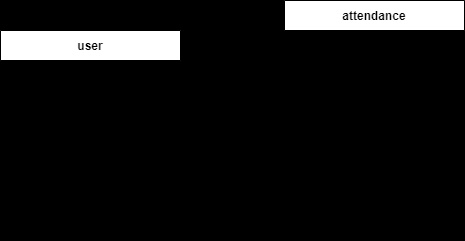

The diagram above was exported from draw.io. Its source (the exported page's mxGraphModel, read from the mxfile embedded in the PNG):
<mxGraphModel dx="956" dy="549" grid="1" gridSize="10" guides="1" tooltips="1" connect="1" arrows="1" fold="1" page="1" pageScale="1" pageWidth="827" pageHeight="1169" background="#000000" math="0" shadow="0">
  <root>
    <mxCell id="0" />
    <mxCell id="1" parent="0" />
    <mxCell id="2" value="attendance" style="shape=table;startSize=30;container=1;collapsible=1;childLayout=tableLayout;fixedRows=1;rowLines=0;fontStyle=1;align=center;resizeLast=1;" parent="1" vertex="1">
      <mxGeometry x="324" y="40" width="180" height="240" as="geometry">
        <mxRectangle x="320" y="120" width="70" height="30" as="alternateBounds" />
      </mxGeometry>
    </mxCell>
    <mxCell id="3" value="" style="shape=tableRow;horizontal=0;startSize=0;swimlaneHead=0;swimlaneBody=0;fillColor=none;collapsible=0;dropTarget=0;points=[[0,0.5],[1,0.5]];portConstraint=eastwest;top=0;left=0;right=0;bottom=1;" parent="2" vertex="1">
      <mxGeometry y="30" width="180" height="30" as="geometry" />
    </mxCell>
    <mxCell id="4" value="PK" style="shape=partialRectangle;connectable=0;fillColor=none;top=0;left=0;bottom=0;right=0;fontStyle=1;overflow=hidden;" parent="3" vertex="1">
      <mxGeometry width="30" height="30" as="geometry">
        <mxRectangle width="30" height="30" as="alternateBounds" />
      </mxGeometry>
    </mxCell>
    <mxCell id="5" value="attendance ID" style="shape=partialRectangle;connectable=0;fillColor=none;top=0;left=0;bottom=0;right=0;align=left;spacingLeft=6;fontStyle=5;overflow=hidden;" parent="3" vertex="1">
      <mxGeometry x="30" width="150" height="30" as="geometry">
        <mxRectangle width="150" height="30" as="alternateBounds" />
      </mxGeometry>
    </mxCell>
    <mxCell id="6" value="" style="shape=tableRow;horizontal=0;startSize=0;swimlaneHead=0;swimlaneBody=0;fillColor=none;collapsible=0;dropTarget=0;points=[[0,0.5],[1,0.5]];portConstraint=eastwest;top=0;left=0;right=0;bottom=0;" parent="2" vertex="1">
      <mxGeometry y="60" width="180" height="30" as="geometry" />
    </mxCell>
    <mxCell id="7" value="" style="shape=partialRectangle;connectable=0;fillColor=none;top=0;left=0;bottom=0;right=0;editable=1;overflow=hidden;" parent="6" vertex="1">
      <mxGeometry width="30" height="30" as="geometry">
        <mxRectangle width="30" height="30" as="alternateBounds" />
      </mxGeometry>
    </mxCell>
    <mxCell id="8" value="user ID" style="shape=partialRectangle;connectable=0;fillColor=none;top=0;left=0;bottom=0;right=0;align=left;spacingLeft=6;overflow=hidden;" parent="6" vertex="1">
      <mxGeometry x="30" width="150" height="30" as="geometry">
        <mxRectangle width="150" height="30" as="alternateBounds" />
      </mxGeometry>
    </mxCell>
    <mxCell id="9" value="" style="shape=tableRow;horizontal=0;startSize=0;swimlaneHead=0;swimlaneBody=0;fillColor=none;collapsible=0;dropTarget=0;points=[[0,0.5],[1,0.5]];portConstraint=eastwest;top=0;left=0;right=0;bottom=0;" parent="2" vertex="1">
      <mxGeometry y="90" width="180" height="30" as="geometry" />
    </mxCell>
    <mxCell id="10" value="" style="shape=partialRectangle;connectable=0;fillColor=none;top=0;left=0;bottom=0;right=0;editable=1;overflow=hidden;" parent="9" vertex="1">
      <mxGeometry width="30" height="30" as="geometry">
        <mxRectangle width="30" height="30" as="alternateBounds" />
      </mxGeometry>
    </mxCell>
    <mxCell id="11" value="date" style="shape=partialRectangle;connectable=0;fillColor=none;top=0;left=0;bottom=0;right=0;align=left;spacingLeft=6;overflow=hidden;" parent="9" vertex="1">
      <mxGeometry x="30" width="150" height="30" as="geometry">
        <mxRectangle width="150" height="30" as="alternateBounds" />
      </mxGeometry>
    </mxCell>
    <mxCell id="12" value="" style="shape=tableRow;horizontal=0;startSize=0;swimlaneHead=0;swimlaneBody=0;fillColor=none;collapsible=0;dropTarget=0;points=[[0,0.5],[1,0.5]];portConstraint=eastwest;top=0;left=0;right=0;bottom=0;" parent="2" vertex="1">
      <mxGeometry y="120" width="180" height="30" as="geometry" />
    </mxCell>
    <mxCell id="13" value="" style="shape=partialRectangle;connectable=0;fillColor=none;top=0;left=0;bottom=0;right=0;editable=1;overflow=hidden;" parent="12" vertex="1">
      <mxGeometry width="30" height="30" as="geometry">
        <mxRectangle width="30" height="30" as="alternateBounds" />
      </mxGeometry>
    </mxCell>
    <mxCell id="14" value="start_work" style="shape=partialRectangle;connectable=0;fillColor=none;top=0;left=0;bottom=0;right=0;align=left;spacingLeft=6;overflow=hidden;" parent="12" vertex="1">
      <mxGeometry x="30" width="150" height="30" as="geometry">
        <mxRectangle width="150" height="30" as="alternateBounds" />
      </mxGeometry>
    </mxCell>
    <mxCell id="15" value="" style="shape=tableRow;horizontal=0;startSize=0;swimlaneHead=0;swimlaneBody=0;fillColor=none;collapsible=0;dropTarget=0;points=[[0,0.5],[1,0.5]];portConstraint=eastwest;top=0;left=0;right=0;bottom=0;" parent="2" vertex="1">
      <mxGeometry y="150" width="180" height="30" as="geometry" />
    </mxCell>
    <mxCell id="16" value="" style="shape=partialRectangle;connectable=0;fillColor=none;top=0;left=0;bottom=0;right=0;editable=1;overflow=hidden;" parent="15" vertex="1">
      <mxGeometry width="30" height="30" as="geometry">
        <mxRectangle width="30" height="30" as="alternateBounds" />
      </mxGeometry>
    </mxCell>
    <mxCell id="17" value="finish_work" style="shape=partialRectangle;connectable=0;fillColor=none;top=0;left=0;bottom=0;right=0;align=left;spacingLeft=6;overflow=hidden;" parent="15" vertex="1">
      <mxGeometry x="30" width="150" height="30" as="geometry">
        <mxRectangle width="150" height="30" as="alternateBounds" />
      </mxGeometry>
    </mxCell>
    <mxCell id="18" value="" style="shape=tableRow;horizontal=0;startSize=0;swimlaneHead=0;swimlaneBody=0;fillColor=none;collapsible=0;dropTarget=0;points=[[0,0.5],[1,0.5]];portConstraint=eastwest;top=0;left=0;right=0;bottom=0;" parent="2" vertex="1">
      <mxGeometry y="180" width="180" height="30" as="geometry" />
    </mxCell>
    <mxCell id="19" value="" style="shape=partialRectangle;connectable=0;fillColor=none;top=0;left=0;bottom=0;right=0;editable=1;overflow=hidden;" parent="18" vertex="1">
      <mxGeometry width="30" height="30" as="geometry">
        <mxRectangle width="30" height="30" as="alternateBounds" />
      </mxGeometry>
    </mxCell>
    <mxCell id="20" value="start_brake" style="shape=partialRectangle;connectable=0;fillColor=none;top=0;left=0;bottom=0;right=0;align=left;spacingLeft=6;overflow=hidden;" parent="18" vertex="1">
      <mxGeometry x="30" width="150" height="30" as="geometry">
        <mxRectangle width="150" height="30" as="alternateBounds" />
      </mxGeometry>
    </mxCell>
    <mxCell id="21" value="" style="shape=tableRow;horizontal=0;startSize=0;swimlaneHead=0;swimlaneBody=0;fillColor=none;collapsible=0;dropTarget=0;points=[[0,0.5],[1,0.5]];portConstraint=eastwest;top=0;left=0;right=0;bottom=0;" parent="2" vertex="1">
      <mxGeometry y="210" width="180" height="30" as="geometry" />
    </mxCell>
    <mxCell id="22" value="" style="shape=partialRectangle;connectable=0;fillColor=none;top=0;left=0;bottom=0;right=0;editable=1;overflow=hidden;" parent="21" vertex="1">
      <mxGeometry width="30" height="30" as="geometry">
        <mxRectangle width="30" height="30" as="alternateBounds" />
      </mxGeometry>
    </mxCell>
    <mxCell id="23" value="finish_brake" style="shape=partialRectangle;connectable=0;fillColor=none;top=0;left=0;bottom=0;right=0;align=left;spacingLeft=6;overflow=hidden;" parent="21" vertex="1">
      <mxGeometry x="30" width="150" height="30" as="geometry">
        <mxRectangle width="150" height="30" as="alternateBounds" />
      </mxGeometry>
    </mxCell>
    <mxCell id="40" value="user" style="shape=table;startSize=30;container=1;collapsible=1;childLayout=tableLayout;fixedRows=1;rowLines=0;fontStyle=1;align=center;resizeLast=1;" parent="1" vertex="1">
      <mxGeometry x="40" y="70" width="180" height="180" as="geometry">
        <mxRectangle x="320" y="120" width="70" height="30" as="alternateBounds" />
      </mxGeometry>
    </mxCell>
    <mxCell id="41" value="" style="shape=tableRow;horizontal=0;startSize=0;swimlaneHead=0;swimlaneBody=0;fillColor=none;collapsible=0;dropTarget=0;points=[[0,0.5],[1,0.5]];portConstraint=eastwest;top=0;left=0;right=0;bottom=1;" parent="40" vertex="1">
      <mxGeometry y="30" width="180" height="30" as="geometry" />
    </mxCell>
    <mxCell id="42" value="PK" style="shape=partialRectangle;connectable=0;fillColor=none;top=0;left=0;bottom=0;right=0;fontStyle=1;overflow=hidden;" parent="41" vertex="1">
      <mxGeometry width="30" height="30" as="geometry">
        <mxRectangle width="30" height="30" as="alternateBounds" />
      </mxGeometry>
    </mxCell>
    <mxCell id="43" value="user ID" style="shape=partialRectangle;connectable=0;fillColor=none;top=0;left=0;bottom=0;right=0;align=left;spacingLeft=6;fontStyle=5;overflow=hidden;" parent="41" vertex="1">
      <mxGeometry x="30" width="150" height="30" as="geometry">
        <mxRectangle width="150" height="30" as="alternateBounds" />
      </mxGeometry>
    </mxCell>
    <mxCell id="44" value="" style="shape=tableRow;horizontal=0;startSize=0;swimlaneHead=0;swimlaneBody=0;fillColor=none;collapsible=0;dropTarget=0;points=[[0,0.5],[1,0.5]];portConstraint=eastwest;top=0;left=0;right=0;bottom=0;" parent="40" vertex="1">
      <mxGeometry y="60" width="180" height="30" as="geometry" />
    </mxCell>
    <mxCell id="45" value="" style="shape=partialRectangle;connectable=0;fillColor=none;top=0;left=0;bottom=0;right=0;editable=1;overflow=hidden;" parent="44" vertex="1">
      <mxGeometry width="30" height="30" as="geometry">
        <mxRectangle width="30" height="30" as="alternateBounds" />
      </mxGeometry>
    </mxCell>
    <mxCell id="46" value="name" style="shape=partialRectangle;connectable=0;fillColor=none;top=0;left=0;bottom=0;right=0;align=left;spacingLeft=6;overflow=hidden;" parent="44" vertex="1">
      <mxGeometry x="30" width="150" height="30" as="geometry">
        <mxRectangle width="150" height="30" as="alternateBounds" />
      </mxGeometry>
    </mxCell>
    <mxCell id="47" value="" style="shape=tableRow;horizontal=0;startSize=0;swimlaneHead=0;swimlaneBody=0;fillColor=none;collapsible=0;dropTarget=0;points=[[0,0.5],[1,0.5]];portConstraint=eastwest;top=0;left=0;right=0;bottom=0;" parent="40" vertex="1">
      <mxGeometry y="90" width="180" height="30" as="geometry" />
    </mxCell>
    <mxCell id="48" value="" style="shape=partialRectangle;connectable=0;fillColor=none;top=0;left=0;bottom=0;right=0;editable=1;overflow=hidden;" parent="47" vertex="1">
      <mxGeometry width="30" height="30" as="geometry">
        <mxRectangle width="30" height="30" as="alternateBounds" />
      </mxGeometry>
    </mxCell>
    <mxCell id="49" value="email" style="shape=partialRectangle;connectable=0;fillColor=none;top=0;left=0;bottom=0;right=0;align=left;spacingLeft=6;overflow=hidden;" parent="47" vertex="1">
      <mxGeometry x="30" width="150" height="30" as="geometry">
        <mxRectangle width="150" height="30" as="alternateBounds" />
      </mxGeometry>
    </mxCell>
    <mxCell id="50" value="" style="shape=tableRow;horizontal=0;startSize=0;swimlaneHead=0;swimlaneBody=0;fillColor=none;collapsible=0;dropTarget=0;points=[[0,0.5],[1,0.5]];portConstraint=eastwest;top=0;left=0;right=0;bottom=0;" parent="40" vertex="1">
      <mxGeometry y="120" width="180" height="30" as="geometry" />
    </mxCell>
    <mxCell id="51" value="" style="shape=partialRectangle;connectable=0;fillColor=none;top=0;left=0;bottom=0;right=0;editable=1;overflow=hidden;" parent="50" vertex="1">
      <mxGeometry width="30" height="30" as="geometry">
        <mxRectangle width="30" height="30" as="alternateBounds" />
      </mxGeometry>
    </mxCell>
    <mxCell id="52" value="password" style="shape=partialRectangle;connectable=0;fillColor=none;top=0;left=0;bottom=0;right=0;align=left;spacingLeft=6;overflow=hidden;" parent="50" vertex="1">
      <mxGeometry x="30" width="150" height="30" as="geometry">
        <mxRectangle width="150" height="30" as="alternateBounds" />
      </mxGeometry>
    </mxCell>
    <mxCell id="67" value="" style="shape=tableRow;horizontal=0;startSize=0;swimlaneHead=0;swimlaneBody=0;fillColor=none;collapsible=0;dropTarget=0;points=[[0,0.5],[1,0.5]];portConstraint=eastwest;top=0;left=0;right=0;bottom=0;sketch=1;hachureGap=4;jiggle=2;curveFitting=1;fontFamily=Architects Daughter;fontSource=https%3A%2F%2Ffonts.googleapis.com%2Fcss%3Ffamily%3DArchitects%2BDaughter;fontSize=20;" parent="40" vertex="1">
      <mxGeometry y="150" width="180" height="30" as="geometry" />
    </mxCell>
    <mxCell id="68" value="" style="shape=partialRectangle;connectable=0;fillColor=none;top=0;left=0;bottom=0;right=0;editable=1;overflow=hidden;sketch=1;hachureGap=4;jiggle=2;curveFitting=1;fontFamily=Architects Daughter;fontSource=https%3A%2F%2Ffonts.googleapis.com%2Fcss%3Ffamily%3DArchitects%2BDaughter;fontSize=20;" parent="67" vertex="1">
      <mxGeometry width="30" height="30" as="geometry">
        <mxRectangle width="30" height="30" as="alternateBounds" />
      </mxGeometry>
    </mxCell>
    <mxCell id="69" value="password_confirmation" style="shape=partialRectangle;connectable=0;fillColor=none;top=0;left=0;bottom=0;right=0;align=left;spacingLeft=6;overflow=hidden;sketch=1;hachureGap=4;jiggle=2;curveFitting=1;fontFamily=Helvetica;fontSize=12;" parent="67" vertex="1">
      <mxGeometry x="30" width="150" height="30" as="geometry">
        <mxRectangle width="150" height="30" as="alternateBounds" />
      </mxGeometry>
    </mxCell>
    <mxCell id="77" value="" style="fontSize=12;html=1;endArrow=ERoneToMany;startArrow=ERmandOne;sketch=1;hachureGap=4;jiggle=2;curveFitting=1;fontFamily=Architects Daughter;fontSource=https%3A%2F%2Ffonts.googleapis.com%2Fcss%3Ffamily%3DArchitects%2BDaughter;" edge="1" parent="1" source="40" target="2">
      <mxGeometry width="100" height="100" relative="1" as="geometry">
        <mxPoint x="230" y="330" as="sourcePoint" />
        <mxPoint x="330" y="230" as="targetPoint" />
      </mxGeometry>
    </mxCell>
  </root>
</mxGraphModel>